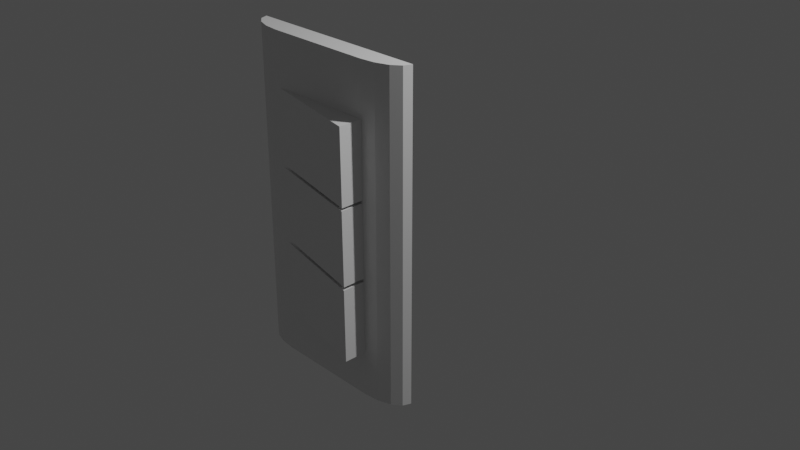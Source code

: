 # Source: blend.blend  (saved by Blender 3.2.14; exported with 4.5.12 LTS)
import bpy
from mathutils import Matrix  # noqa: F401  (used for matrix-valued properties, if any)

bpy.ops.wm.read_factory_settings(use_empty=True)
scene = bpy.context.scene
scene.name = 'Scene'

# ---- collections
col_collection = bpy.data.collections.new('Collection'); scene.collection.children.link(col_collection)

# ---- materials (node trees are filled in below, after node groups)
mat_material = bpy.data.materials.new('Material')
mat_material.alpha_threshold = 0.0
mat_material.use_transparent_shadow = False
mat_material.line_color = (0.0, 0.0, 0.0, 1.0)

# ---- material node trees
mat_material.use_nodes = True; mat_material.node_tree.nodes.clear()
_N = mat_material.node_tree.nodes; _L = mat_material.node_tree.links
n0 = _N.new('ShaderNodeOutputMaterial'); n0.name = 'Material Output'; n0.location = (300, 300)
n1 = _N.new('ShaderNodeBsdfPrincipled'); n1.name = 'Principled BSDF'; n1.location = (10, 300)
n1.distribution = 'GGX'
n1.subsurface_method = 'RANDOM_WALK_SKIN'
n1.inputs[2].default_value = 0.4
n1.inputs[3].default_value = 1.45
n1.inputs[27].default_value = (0.0, 0.0, 0.0, 1.0)
n1.inputs[28].default_value = 1.0
_L.new(n1.outputs[0], n0.inputs[0])
n0.is_active_output = True

# ---- world
world_world = bpy.data.worlds.new('World'); scene.world = world_world
world_world.use_nodes = True; world_world.node_tree.nodes.clear()
_N = world_world.node_tree.nodes; _L = world_world.node_tree.links
n0 = _N.new('ShaderNodeOutputWorld'); n0.name = 'World Output'; n0.location = (300, 300)
n1 = _N.new('ShaderNodeBackground'); n1.name = 'Background'; n1.location = (10, 300)
n1.inputs[0].default_value = (0.05088, 0.05088, 0.05088, 1.0)
_L.new(n1.outputs[0], n0.inputs[0])
n0.is_active_output = True
world_world.color = (0.05088, 0.05088, 0.05088)
world_world.use_sun_shadow = False
world_world.sun_shadow_jitter_overblur = 0.0

# ---- cameras
cam_camera = bpy.data.cameras.new('Camera')
cam_camera.clip_end = 100.0
cam_camera.ortho_scale = 7.314

# ---- lights
light_light = bpy.data.lights.new('Light', 'POINT')
light_light.transmission_factor = 0.0
light_light.energy = 1000.0
light_light.shadow_soft_size = 0.1
light_light.shadow_maximum_resolution = 0.006
light_light.use_absolute_resolution = True

# ---- meshes
me_cube_002 = bpy.data.meshes.new('Cube.002')
me_cube_002.from_pydata([(-0.7552, -0.004834, 0.3957), (-0.7592, -0.005831, 1.166), (0.5173, -0.2792, 0.4015), (0.5173, -0.004834, 0.4019), (0.5133, -0.2802, 1.172), (0.5133, -0.005831, 1.172), (0.9317, 0.1807, 1.721), (0.9317, 0.1807, -1.694), (-1.068, 0.1807, 1.721), (-1.068, 0.1807, -1.694), (0.5133, -0.03577, 1.721), (0.9317, 0.1807, 1.721), (0.6734, -0.01929, 1.721), (0.8091, 0.02764, 1.721), (0.8998, 0.09786, 1.721), (0.9317, 0.1807, -1.694), (0.5133, -0.03577, -1.694), (0.8998, 0.09786, -1.694), (0.8091, 0.02764, -1.694), (0.6734, -0.01929, -1.694), (-1.068, 0.1807, 1.721), (-0.6499, -0.03577, 1.721), (-1.036, 0.09786, 1.721), (-0.9458, 0.02764, 1.721), (-0.8101, -0.01929, 1.721), (-0.6499, -0.03577, -1.694), (-1.068, 0.1807, -1.694), (-0.8101, -0.01929, -1.694), (-0.9458, 0.02764, -1.694), (-1.036, 0.09786, -1.694), (-0.7552, -0.004834, -0.4046), (-0.7592, -0.005831, 0.3654), (0.5173, -0.2792, -0.3988), (0.5173, -0.004834, -0.3984), (0.5133, -0.2802, 0.3712), (0.5133, -0.005831, 0.3716), (-0.7552, -0.002381, -1.212), (-0.7592, -0.003378, -0.4419), (0.5173, -0.2767, -1.206), (0.5173, -0.002381, -1.206), (0.5133, -0.2777, -0.436), (0.5133, -0.003378, -0.4357)], [], [(3, 5, 4, 2), (3, 0, 1, 5), (4, 5, 1), (3, 2, 0), (0, 2, 4, 1), (9, 7, 15, 17, 18, 19, 16, 25, 27, 28, 29, 26), (6, 8, 20, 22, 23, 24, 21, 10, 12, 13, 14, 11), (26, 20, 8, 9), (16, 10, 21, 25), (9, 8, 6, 7), (25, 21, 24, 27), (27, 24, 23, 28), (28, 23, 22, 29), (29, 22, 20, 26), (10, 16, 19, 12), (12, 19, 18, 13), (13, 18, 17, 14), (14, 17, 15, 11), (7, 6, 11, 15), (33, 35, 34, 32), (33, 30, 31, 35), (34, 35, 31), (33, 32, 30), (30, 32, 34, 31), (39, 41, 40, 38), (39, 36, 37, 41), (40, 41, 37), (39, 38, 36), (36, 38, 40, 37)])
_uv = me_cube_002.uv_layers.new(name='UVMap')
_uv.uv.foreach_set('vector', [0.125, 0.5, 0.125, 0.75, 0.0, 0.0, 0.0, 0.0, 0.125, 0.5, 0.375, 0.5, 0.375, 0.75, 0.125, 0.75, 0.0, 0.0, 0.125, 0.75, 0.375, 0.75, 0.125, 0.5, 0.0, 0.0, 0.375, 0.5, 0.375, 0.5, 0.0, 0.0, 0.0, 0.0, 0.375, 0.75, 0.125, 0.5, 0.375, 0.5, 0.375, 0.5, 0.371, 0.5957, 0.3597, 0.6768, 0.3427, 0.731, 0.3227, 0.75, 0.1773, 0.75, 0.1573, 0.731, 0.1403, 0.6768, 0.129, 0.5957, 0.125, 0.5, 0.625, 0.5, 0.875, 0.5, 0.875, 0.5, 0.871, 0.5957, 0.8597, 0.6768, 0.8427, 0.731, 0.8227, 0.75, 0.6773, 0.75, 0.6573, 0.731, 0.6403, 0.6768, 0.629, 0.5957, 0.625, 0.5, 0.375, 0.25, 0.625, 0.25, 0.625, 0.25, 0.375, 0.25, 0.375, 0.8023, 0.625, 0.8023, 0.625, 0.9477, 0.375, 0.9477, 0.375, 0.25, 0.625, 0.25, 0.625, 0.5, 0.375, 0.5, 0.375, 0.9477, 0.625, 0.9477, 0.625, 0.9677, 0.375, 0.9677, 0.375, 0.9677, 0.625, 0.9677, 0.625, 1.0, 0.375, 1.0, 0.375, 0.0, 0.625, 0.0, 0.625, 0.1543, 0.375, 0.1543, 0.375, 0.1543, 0.625, 0.1543, 0.625, 0.25, 0.375, 0.25, 0.625, 0.8023, 0.375, 0.8023, 0.375, 0.7823, 0.625, 0.7823, 0.625, 0.7823, 0.375, 0.7823, 0.375, 0.75, 0.625, 0.75, 0.625, 0.75, 0.375, 0.75, 0.375, 0.5957, 0.625, 0.5957, 0.625, 0.5957, 0.375, 0.5957, 0.375, 0.5, 0.625, 0.5, 0.375, 0.5, 0.625, 0.5, 0.625, 0.5, 0.375, 0.5, 0.125, 0.5, 0.125, 0.75, 0.0, 0.0, 0.0, 0.0, 0.125, 0.5, 0.375, 0.5, 0.375, 0.75, 0.125, 0.75, 0.0, 0.0, 0.125, 0.75, 0.375, 0.75, 0.125, 0.5, 0.0, 0.0, 0.375, 0.5, 0.375, 0.5, 0.0, 0.0, 0.0, 0.0, 0.375, 0.75, 0.125, 0.5, 0.125, 0.75, 0.0, 0.0, 0.0, 0.0, 0.125, 0.5, 0.375, 0.5, 0.375, 0.75, 0.125, 0.75, 0.0, 0.0, 0.125, 0.75, 0.375, 0.75, 0.125, 0.5, 0.0, 0.0, 0.375, 0.5, 0.375, 0.5, 0.0, 0.0, 0.0, 0.0, 0.375, 0.75])
me_cube_002.materials.append(mat_material)
me_cube_002.update()
me_cube_005 = bpy.data.meshes.new('Cube.005')
me_cube_005.from_pydata([(-0.7153, -0.04306, -1.172), (-0.7194, -0.04405, 1.12), (0.5572, -0.3174, -1.166), (0.5572, -0.04306, -1.165), (0.5531, -0.3184, 1.126), (0.5531, -0.04405, 1.126), (0.9673, 0.1425, 1.713), (0.9673, 0.1425, -1.702), (-1.033, 0.1425, 1.713), (-1.033, 0.1425, -1.702), (0.5489, -0.07399, 1.713), (0.9673, 0.1425, 1.713), (0.709, -0.05751, 1.713), (0.8447, -0.01059, 1.713), (0.9354, 0.05964, 1.713), (0.9673, 0.1425, -1.702), (0.5489, -0.07399, -1.702), (0.9354, 0.05964, -1.702), (0.8447, -0.01059, -1.702), (0.709, -0.05751, -1.702), (-1.033, 0.1425, 1.713), (-0.6143, -0.07399, 1.713), (-1.001, 0.05964, 1.713), (-0.9102, -0.01059, 1.713), (-0.7745, -0.05751, 1.713), (-0.6143, -0.07399, -1.702), (-1.033, 0.1425, -1.702), (-0.7745, -0.05751, -1.702), (-0.9102, -0.01059, -1.702), (-1.001, 0.05964, -1.702)], [], [(3, 5, 4, 2), (3, 0, 1, 5), (4, 5, 1), (3, 2, 0), (0, 2, 4, 1), (9, 7, 15, 17, 18, 19, 16, 25, 27, 28, 29, 26), (6, 8, 20, 22, 23, 24, 21, 10, 12, 13, 14, 11), (26, 20, 8, 9), (16, 10, 21, 25), (9, 8, 6, 7), (25, 21, 24, 27), (27, 24, 23, 28), (28, 23, 22, 29), (29, 22, 20, 26), (10, 16, 19, 12), (12, 19, 18, 13), (13, 18, 17, 14), (14, 17, 15, 11), (7, 6, 11, 15)])
_uv = me_cube_005.uv_layers.new(name='UVMap')
_uv.uv.foreach_set('vector', [0.125, 0.5, 0.125, 0.75, 0.0, 0.0, 0.0, 0.0, 0.125, 0.5, 0.375, 0.5, 0.375, 0.75, 0.125, 0.75, 0.0, 0.0, 0.125, 0.75, 0.375, 0.75, 0.125, 0.5, 0.0, 0.0, 0.375, 0.5, 0.375, 0.5, 0.0, 0.0, 0.0, 0.0, 0.375, 0.75, 0.125, 0.5, 0.375, 0.5, 0.375, 0.5, 0.371, 0.5957, 0.3597, 0.6768, 0.3427, 0.731, 0.3227, 0.75, 0.1773, 0.75, 0.1573, 0.731, 0.1403, 0.6768, 0.129, 0.5957, 0.125, 0.5, 0.625, 0.5, 0.875, 0.5, 0.875, 0.5, 0.871, 0.5957, 0.8597, 0.6768, 0.8427, 0.731, 0.8227, 0.75, 0.6773, 0.75, 0.6573, 0.731, 0.6403, 0.6768, 0.629, 0.5957, 0.625, 0.5, 0.375, 0.25, 0.625, 0.25, 0.625, 0.25, 0.375, 0.25, 0.375, 0.8023, 0.625, 0.8023, 0.625, 0.9477, 0.375, 0.9477, 0.375, 0.25, 0.625, 0.25, 0.625, 0.5, 0.375, 0.5, 0.375, 0.9477, 0.625, 0.9477, 0.625, 0.9677, 0.375, 0.9677, 0.375, 0.9677, 0.625, 0.9677, 0.625, 1.0, 0.375, 1.0, 0.375, 0.0, 0.625, 0.0, 0.625, 0.1543, 0.375, 0.1543, 0.375, 0.1543, 0.625, 0.1543, 0.625, 0.25, 0.375, 0.25, 0.625, 0.8023, 0.375, 0.8023, 0.375, 0.7823, 0.625, 0.7823, 0.625, 0.7823, 0.375, 0.7823, 0.375, 0.75, 0.625, 0.75, 0.625, 0.75, 0.375, 0.75, 0.375, 0.5957, 0.625, 0.5957, 0.625, 0.5957, 0.375, 0.5957, 0.375, 0.5, 0.625, 0.5, 0.375, 0.5, 0.625, 0.5, 0.625, 0.5, 0.375, 0.5])
me_cube_005.materials.append(mat_material)
me_cube_005.update()

# ---- objects
ob_light = bpy.data.objects.new('Light', light_light)
ob_camera = bpy.data.objects.new('Camera', cam_camera)
ob_empty = bpy.data.objects.new('Empty', None)
ob_cube_002 = bpy.data.objects.new('Cube.002', me_cube_002)
ob_empty_001 = bpy.data.objects.new('Empty.001', None)
ob_cube_005 = bpy.data.objects.new('Cube.005', me_cube_005)

# ---- transforms, parenting, visibility, modifiers, constraints
ob_light.location = (4.076, 1.005, 5.904)
ob_light.rotation_euler = (0.6503, 0.05522, 1.866)
ob_light.lock_rotations_4d = False
ob_light.empty_display_type = 'ARROWS'
ob_light.color = (0.0, 0.0, 0.0, 0.0)
ob_light.lineart.crease_threshold = 0.0
ob_camera.location = (7.359, -6.926, 4.958)
ob_camera.rotation_euler = (1.109, 0.0, 0.8149)
ob_camera.lock_rotations_4d = False
ob_camera.empty_display_type = 'ARROWS'
ob_camera.color = (0.0, 0.0, 0.0, 0.0)
ob_camera.display_type = 'WIRE'
ob_camera.lineart.crease_threshold = 0.0
ob_empty.location = (-14.51, 0.0, 0.0)
ob_empty.rotation_euler = (1.571, -0.0, -0.0)
ob_empty.empty_display_type = 'IMAGE'
ob_empty.empty_display_size = 5.0
ob_cube_002.location = (0.06834, -0.9642, 0.3262)
ob_empty_001.location = (-7.597, 0.9153, 0.7289)
ob_empty_001.rotation_euler = (1.571, -0.0, -0.0)
ob_empty_001.empty_display_type = 'IMAGE'
ob_empty_001.empty_display_size = 5.0
ob_cube_005.location = (8.144, -0.926, 0.3342)

# ---- collection membership
col_collection.objects.link(ob_light)
col_collection.objects.link(ob_camera)
col_collection.objects.link(ob_empty)
col_collection.objects.link(ob_cube_002)
col_collection.objects.link(ob_empty_001)
col_collection.objects.link(ob_cube_005)

# ---- scene / render settings (as saved in the file)
scene.camera = ob_camera
scene.frame_start = 1; scene.frame_end = 250; scene.frame_set(1)
scene.render.engine = 'BLENDER_EEVEE_NEXT'
scene.cycles.sampling_pattern = 'TABULATED_SOBOL'
scene.cycles.use_light_tree = False
scene.view_settings.view_transform = 'Filmic'
bpy.context.view_layer.update()
